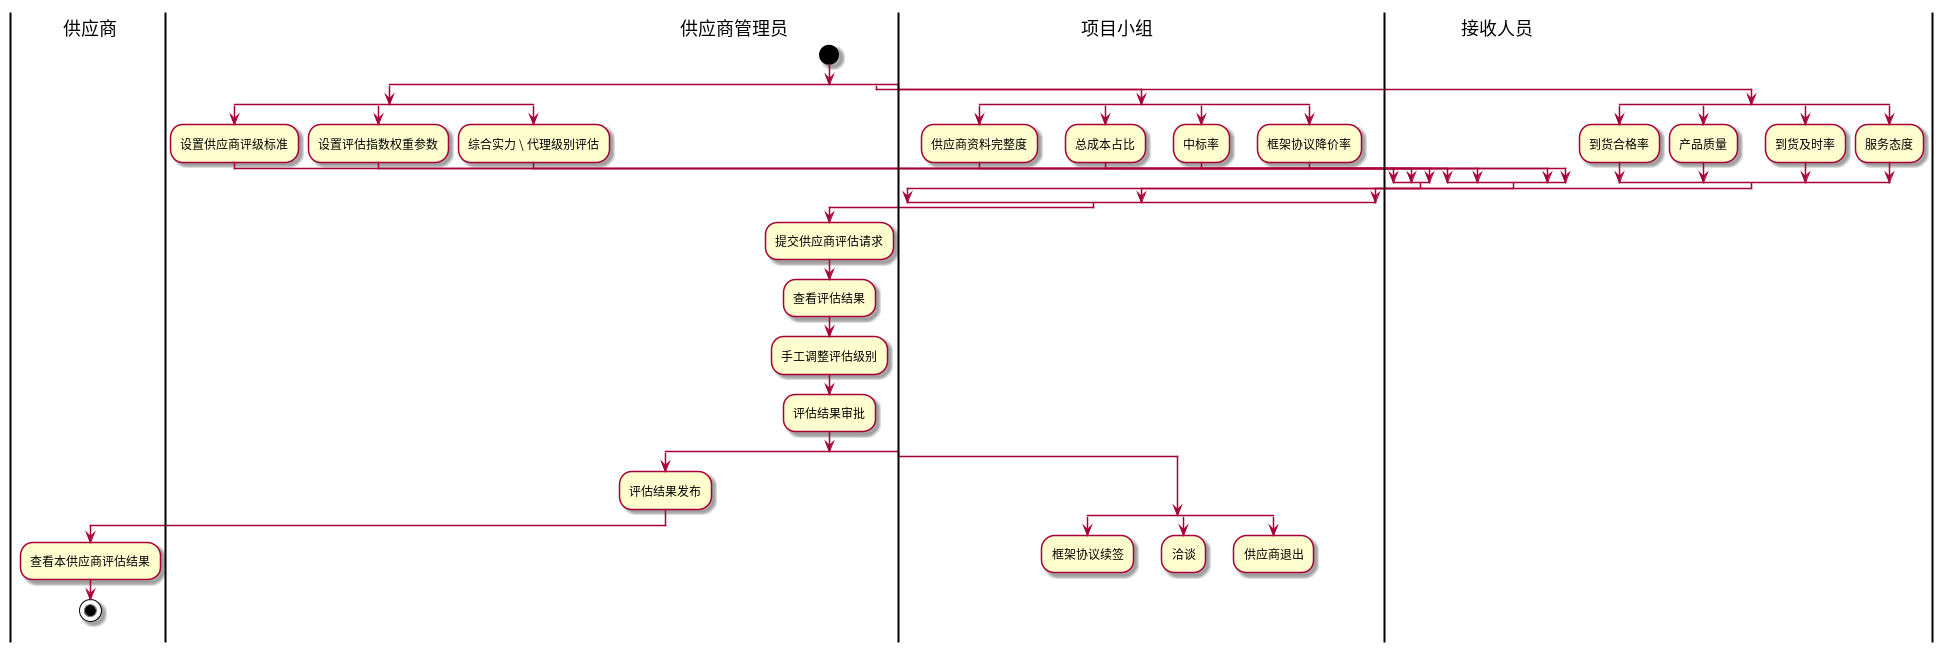

The diagram above was rendered by PlantUML. Its source (embedded in the PNG):
@startuml
|供应商|
|供应商管理员|
start
split
split
:设置供应商评级标准;
split again
:设置评估指数权重参数;
split again
:综合实力 \ 代理级别评估;
end split
split again
|项目小组|
split 
:供应商资料完整度;
split again 
:总成本占比;
split again
:中标率;
split again
:框架协议降价率;
end split
split again
|接收人员|
split 
:到货合格率;
split again
:产品质量;
split again
:到货及时率;
split again
:服务态度;
end split
end split
|供应商管理员|
:提交供应商评估请求;
:查看评估结果;
:手工调整评估级别;
:评估结果审批;
split
:评估结果发布;
|供应商|
:查看本供应商评估结果;
stop
split again
|项目小组|
split
:框架协议续签;
detach
split again
:洽谈;
detach
split again
:供应商退出;
detach
end split
end split
@enduml